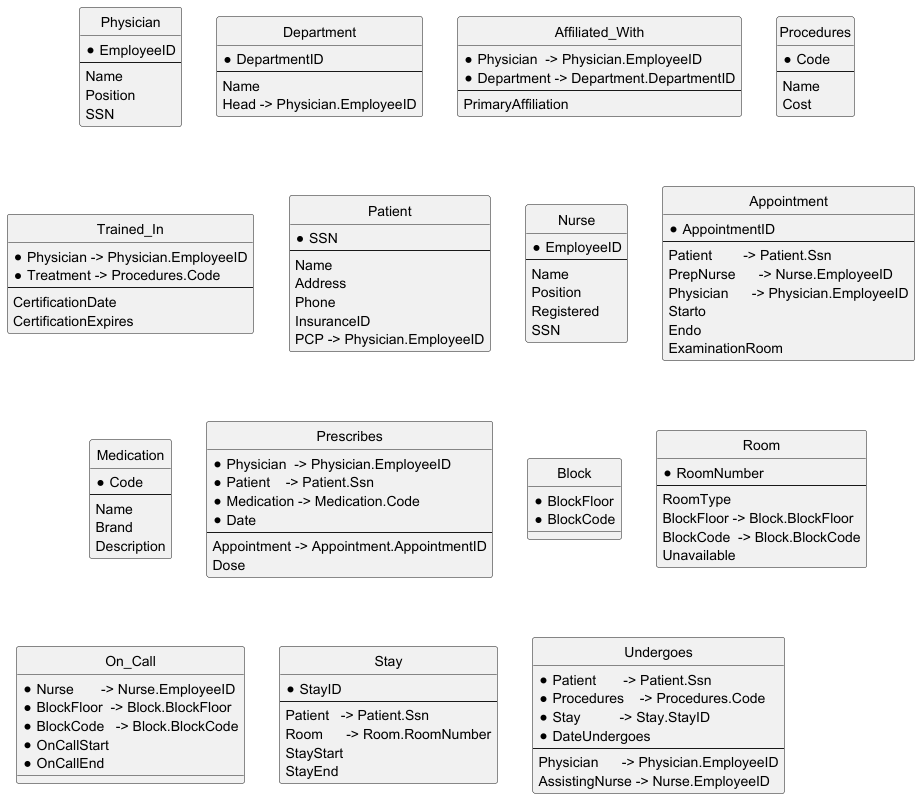

The diagram above was rendered by PlantUML. Its source (embedded in the PNG):
@startuml
hide circle
skinparam linetype ortho

entity Physician {
  *EmployeeID
  --
  Name
  Position
  SSN
}

entity Department {
  *DepartmentID
  --
  Name
  Head -> Physician.EmployeeID
}

entity Affiliated_With {
  *Physician  -> Physician.EmployeeID
  *Department -> Department.DepartmentID
  --
  PrimaryAffiliation
}

entity Procedures {
  *Code
  --
  Name
  Cost
}

entity Trained_In {
  *Physician -> Physician.EmployeeID
  *Treatment -> Procedures.Code
  --
  CertificationDate
  CertificationExpires
}

entity Patient {
  *SSN
  --
  Name
  Address
  Phone
  InsuranceID
  PCP -> Physician.EmployeeID
}

entity Nurse {
  *EmployeeID
  --
  Name
  Position
  Registered
  SSN
}

entity Appointment {
  *AppointmentID
  --
  Patient        -> Patient.Ssn
  PrepNurse      -> Nurse.EmployeeID
  Physician      -> Physician.EmployeeID
  Starto
  Endo
  ExaminationRoom
}

entity Medication {
  *Code
  --
  Name
  Brand
  Description
}

entity Prescribes {
  *Physician  -> Physician.EmployeeID
  *Patient    -> Patient.Ssn
  *Medication -> Medication.Code
  *Date
  --
  Appointment -> Appointment.AppointmentID
  Dose
}

entity Block {
  *BlockFloor
  *BlockCode
}

entity Room {
  *RoomNumber
  --
  RoomType
  BlockFloor -> Block.BlockFloor
  BlockCode  -> Block.BlockCode
  Unavailable
}

entity On_Call {
  *Nurse       -> Nurse.EmployeeID
  *BlockFloor  -> Block.BlockFloor
  *BlockCode   -> Block.BlockCode
  *OnCallStart
  *OnCallEnd
}

entity Stay {
  *StayID
  --
  Patient   -> Patient.Ssn
  Room      -> Room.RoomNumber
  StayStart
  StayEnd
}

entity Undergoes {
  *Patient       -> Patient.Ssn
  *Procedures    -> Procedures.Code
  *Stay          -> Stay.StayID
  *DateUndergoes
  --
  Physician      -> Physician.EmployeeID
  AssistingNurse -> Nurse.EmployeeID
}
@enduml